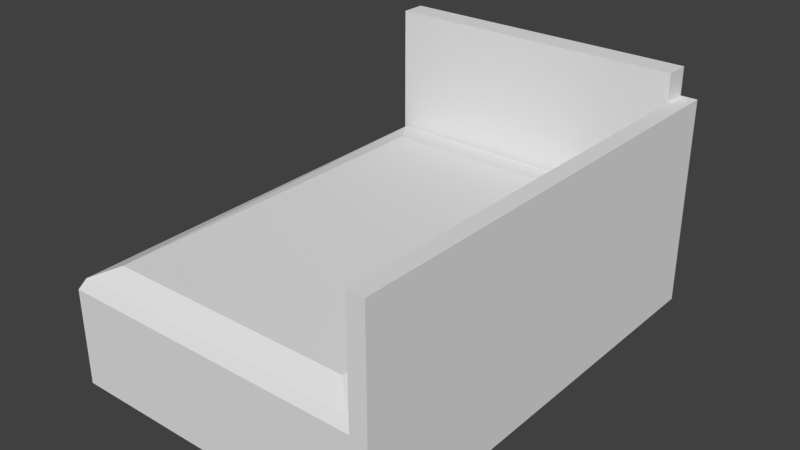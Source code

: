 # Source: lit.blend  (saved by Blender 2.79.0; exported with 4.5.12 LTS)
import bpy
from mathutils import Matrix  # noqa: F401  (used for matrix-valued properties, if any)

bpy.ops.wm.read_factory_settings(use_empty=True)
scene = bpy.context.scene
scene.name = 'Scene'

# ---- collections
col_collection_1 = bpy.data.collections.new('Collection 1'); scene.collection.children.link(col_collection_1)

# ---- world
world_world = bpy.data.worlds.new('World'); scene.world = world_world
world_world.color = (0.05088, 0.05088, 0.05088)
world_world.use_sun_shadow = False
world_world.sun_shadow_jitter_overblur = 0.0
world_world.cycles.sampling_method = 'MANUAL'

# ---- meshes
me_cube = bpy.data.meshes.new('Cube')
me_cube.from_pydata([(-0.8496, -1.2, -1.0), (-0.8207, -1.171, -0.4449), (-0.8496, 1.2, -1.0), (-0.8496, 1.2, -0.5), (0.8496, -1.2, -1.0), (0.8496, -1.2, -0.5), (0.8496, 1.2, -1.0), (0.8496, 1.2, -0.5), (-0.8496, 1.067, -1.0), (-0.8207, 1.038, -0.4125), (0.8496, 1.067, -1.0), (-0.8496, 1.067, 0.2535), (-0.8496, 1.2, 0.1063), (0.8496, 1.2, 0.1063), (-0.8496, 1.067, 0.1063), (0.8496, 1.067, 0.1063), (0.7614, 1.2, -1.0), (0.7614, 1.2, -0.5), (0.7614, -1.2, -1.0), (-0.8496, 1.2, 0.2535), (0.7324, 1.038, -0.4125), (0.7614, 1.067, -1.0), (0.7614, 1.2, 0.1063), (0.7614, 1.067, 0.1063), (0.7614, -1.2, 0.1063), (0.8496, 1.067, -0.5), (0.7324, -1.171, -0.4449), (0.8496, -1.2, 0.1063), (0.7614, 1.2, 0.2535), (0.7614, 1.067, 0.2535), (-0.8496, -1.2, -0.5), (-0.8496, 1.067, -0.5), (0.7614, 1.067, -0.5), (0.7614, -1.2, -0.5), (-0.6927, -1.062, -0.3826), (-0.6927, 0.8467, -0.3826), (0.6044, 0.8467, -0.3826), (0.6044, -1.062, -0.3826)], [], [(8, 31, 3, 2), (16, 17, 7, 6), (10, 25, 5, 4), (18, 33, 30, 0), (21, 10, 4, 18), (26, 20, 36, 37), (25, 7, 13, 15), (16, 6, 10, 21), (6, 7, 25, 10), (0, 30, 31, 8), (14, 23, 29, 11), (3, 31, 14, 12), (17, 3, 12, 22), (33, 5, 27, 24), (31, 32, 23, 14), (7, 17, 22, 13), (13, 22, 23, 15), (2, 16, 21, 8), (5, 25, 15, 27), (8, 21, 18, 0), (4, 5, 33, 18), (2, 3, 17, 16), (28, 19, 11, 29), (23, 24, 27, 15), (32, 33, 24, 23), (12, 14, 11, 19), (23, 22, 28, 29), (22, 12, 19, 28), (1, 9, 31, 30), (9, 20, 32, 31), (26, 1, 30, 33), (20, 26, 33, 32), (36, 35, 34, 37), (20, 9, 35, 36), (1, 26, 37, 34), (9, 1, 34, 35)])
me_cube.use_remesh_preserve_volume = False
me_cube.use_remesh_preserve_attributes = False
me_cube.use_mirror_vertex_groups = False
me_cube.update()

# ---- objects
ob_cube = bpy.data.objects.new('Cube', me_cube)

# ---- transforms, parenting, visibility, modifiers, constraints
ob_cube.location = (0.0, 0.0, 1.0)
ob_cube.lineart.crease_threshold = 0.0

# ---- collection membership
col_collection_1.objects.link(ob_cube)

# ---- scene / render settings (as saved in the file)
scene.frame_start = 1; scene.frame_end = 250; scene.frame_set(2)
scene.render.engine = 'CYCLES'
scene.render.resolution_percentage = 50
scene.render.dither_intensity = 0.0
scene.cycles.use_denoising = False
scene.cycles.samples = 128
scene.cycles.sampling_pattern = 'TABULATED_SOBOL'
scene.cycles.use_adaptive_sampling = False
scene.cycles.use_light_tree = False
scene.cycles.blur_glossy = 0.0
scene.cycles.sample_clamp_indirect = 0.0
scene.view_settings.view_transform = 'Standard'
bpy.context.view_layer.update()

# ---- added for rendering (the .blend has no active camera and no usable light): camera, sun
cam_auto = bpy.data.cameras.new('AutoCamera')
cam_auto.lens = 50.0
cam_auto.sensor_width = 36.0
cam_auto.clip_end = 1000.0
ob_auto_camera = bpy.data.objects.new('AutoCamera', cam_auto)
scene.collection.objects.link(ob_auto_camera)
ob_auto_camera.location = (2.95763, -3.54916, 2.99285)
ob_auto_camera.rotation_euler = (1.09748, -7.21219e-08, 0.694738)
scene.camera = ob_auto_camera
light_auto_sun = bpy.data.lights.new('AutoSun', 'SUN')
light_auto_sun.energy = 3.0
light_auto_sun.angle = 0.0523599
ob_auto_sun = bpy.data.objects.new('AutoSun', light_auto_sun)
scene.collection.objects.link(ob_auto_sun)
ob_auto_sun.rotation_euler = (0.872665, 0.174533, 0.523599)
bpy.context.view_layer.update()
